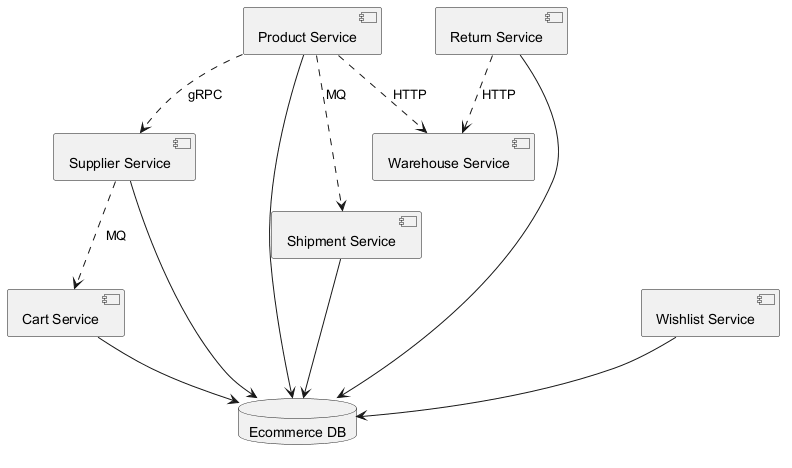

The diagram above was rendered by PlantUML. Its source (embedded in the PNG):
@startuml
skinparam monochrome true
component "Shipment Service" as C_ShipmentService
component "Warehouse Service" as C_WarehouseService
component "Cart Service" as C_CartService
component "Wishlist Service" as C_WishlistService
component "Product Service" as C_ProductService
component "Return Service" as C_ReturnService
component "Supplier Service" as C_SupplierService
database "Ecommerce DB" as DB_ecommerce
C_ShipmentService --> DB_ecommerce
C_CartService --> DB_ecommerce
C_WishlistService --> DB_ecommerce
C_ProductService --> DB_ecommerce
C_ReturnService --> DB_ecommerce
C_SupplierService --> DB_ecommerce
C_SupplierService ..> C_CartService : MQ
C_ReturnService ..> C_WarehouseService : HTTP
C_ProductService ..> C_ShipmentService : MQ
C_ProductService ..> C_WarehouseService : HTTP
C_ProductService ..> C_SupplierService : gRPC
@enduml